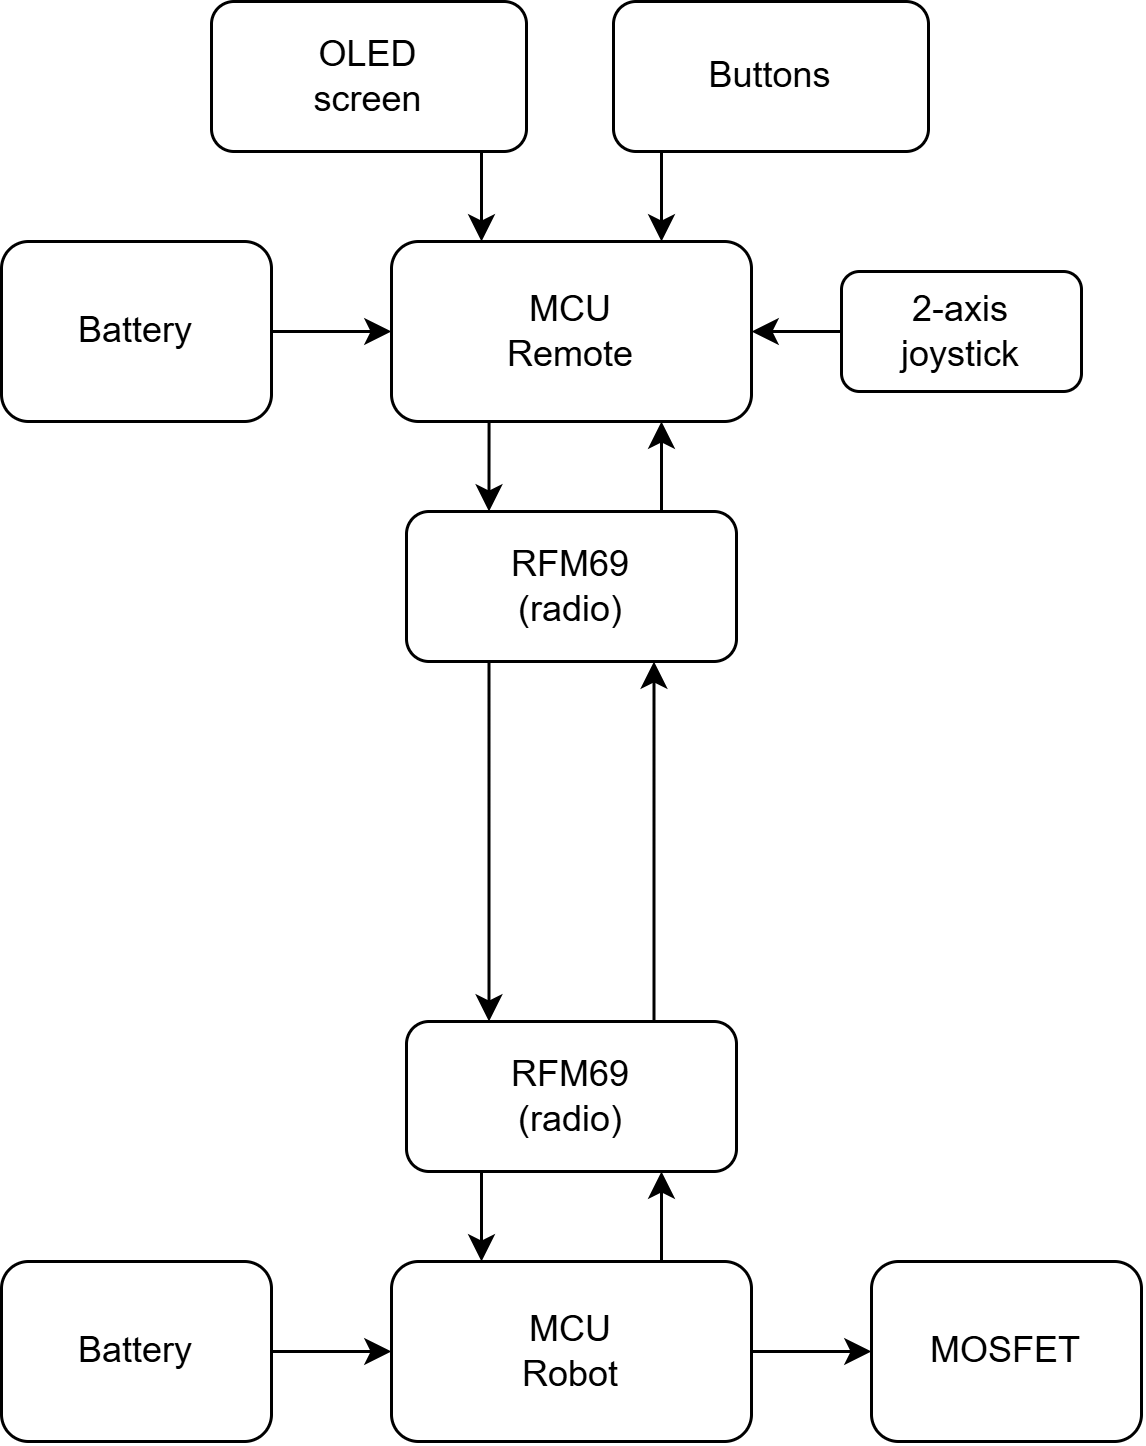

The diagram above was exported from draw.io. Its source (the exported page's mxGraphModel, read from the mxfile embedded in the PNG):
<mxGraphModel dx="906" dy="577" grid="1" gridSize="10" guides="1" tooltips="1" connect="1" arrows="1" fold="1" page="1" pageScale="1" pageWidth="827" pageHeight="1169" math="0" shadow="0">
  <root>
    <mxCell id="0" />
    <mxCell id="1" parent="0" />
    <mxCell id="Smi2Ss8WV45jOiimKvl7-27" edge="1" parent="1" source="Smi2Ss8WV45jOiimKvl7-12" style="edgeStyle=orthogonalEdgeStyle;rounded=0;orthogonalLoop=1;jettySize=auto;html=1;exitX=0.25;exitY=1;exitDx=0;exitDy=0;entryX=0.25;entryY=0;entryDx=0;entryDy=0;" target="Smi2Ss8WV45jOiimKvl7-22">
      <mxGeometry relative="1" as="geometry" />
    </mxCell>
    <mxCell id="Smi2Ss8WV45jOiimKvl7-12" parent="1" style="rounded=1;whiteSpace=wrap;html=1;" value="MCU&lt;div&gt;Remote&lt;/div&gt;" vertex="1">
      <mxGeometry height="60" width="120" x="340" y="170" as="geometry" />
    </mxCell>
    <mxCell id="Smi2Ss8WV45jOiimKvl7-25" edge="1" parent="1" source="Smi2Ss8WV45jOiimKvl7-13" style="edgeStyle=orthogonalEdgeStyle;rounded=0;orthogonalLoop=1;jettySize=auto;html=1;exitX=0.75;exitY=0;exitDx=0;exitDy=0;entryX=0.75;entryY=1;entryDx=0;entryDy=0;">
      <mxGeometry relative="1" as="geometry">
        <mxPoint x="430" y="480" as="targetPoint" />
      </mxGeometry>
    </mxCell>
    <mxCell id="Smi2Ss8WV45jOiimKvl7-43" edge="1" parent="1" source="Smi2Ss8WV45jOiimKvl7-13" style="edgeStyle=orthogonalEdgeStyle;rounded=0;orthogonalLoop=1;jettySize=auto;html=1;exitX=1;exitY=0.5;exitDx=0;exitDy=0;entryX=0;entryY=0.5;entryDx=0;entryDy=0;" target="Smi2Ss8WV45jOiimKvl7-42">
      <mxGeometry relative="1" as="geometry" />
    </mxCell>
    <mxCell id="Smi2Ss8WV45jOiimKvl7-13" parent="1" style="rounded=1;whiteSpace=wrap;html=1;" value="MCU&lt;div&gt;Robot&lt;/div&gt;" vertex="1">
      <mxGeometry height="60" width="120" x="340" y="510" as="geometry" />
    </mxCell>
    <mxCell id="Smi2Ss8WV45jOiimKvl7-17" edge="1" parent="1" source="Smi2Ss8WV45jOiimKvl7-16" style="edgeStyle=orthogonalEdgeStyle;rounded=0;orthogonalLoop=1;jettySize=auto;html=1;exitX=1;exitY=0.5;exitDx=0;exitDy=0;entryX=0;entryY=0.5;entryDx=0;entryDy=0;" target="Smi2Ss8WV45jOiimKvl7-12">
      <mxGeometry relative="1" as="geometry" />
    </mxCell>
    <mxCell id="Smi2Ss8WV45jOiimKvl7-16" parent="1" style="rounded=1;whiteSpace=wrap;html=1;" value="Battery" vertex="1">
      <mxGeometry height="60" width="90" x="210" y="170" as="geometry" />
    </mxCell>
    <mxCell id="Smi2Ss8WV45jOiimKvl7-18" edge="1" parent="1" source="Smi2Ss8WV45jOiimKvl7-19" style="edgeStyle=orthogonalEdgeStyle;rounded=0;orthogonalLoop=1;jettySize=auto;html=1;exitX=1;exitY=0.5;exitDx=0;exitDy=0;entryX=0;entryY=0.5;entryDx=0;entryDy=0;">
      <mxGeometry relative="1" as="geometry">
        <mxPoint x="340" y="540" as="targetPoint" />
      </mxGeometry>
    </mxCell>
    <mxCell id="Smi2Ss8WV45jOiimKvl7-19" parent="1" style="rounded=1;whiteSpace=wrap;html=1;" value="Battery" vertex="1">
      <mxGeometry height="60" width="90" x="210" y="510" as="geometry" />
    </mxCell>
    <mxCell id="Smi2Ss8WV45jOiimKvl7-26" edge="1" parent="1" source="Smi2Ss8WV45jOiimKvl7-22" style="edgeStyle=orthogonalEdgeStyle;rounded=0;orthogonalLoop=1;jettySize=auto;html=1;exitX=0.75;exitY=0;exitDx=0;exitDy=0;entryX=0.75;entryY=1;entryDx=0;entryDy=0;" target="Smi2Ss8WV45jOiimKvl7-12">
      <mxGeometry relative="1" as="geometry" />
    </mxCell>
    <mxCell id="Smi2Ss8WV45jOiimKvl7-29" edge="1" parent="1" source="Smi2Ss8WV45jOiimKvl7-22" style="edgeStyle=orthogonalEdgeStyle;rounded=0;orthogonalLoop=1;jettySize=auto;html=1;exitX=0.25;exitY=1;exitDx=0;exitDy=0;entryX=0.25;entryY=0;entryDx=0;entryDy=0;" target="Smi2Ss8WV45jOiimKvl7-28">
      <mxGeometry relative="1" as="geometry" />
    </mxCell>
    <mxCell id="Smi2Ss8WV45jOiimKvl7-22" parent="1" style="rounded=1;whiteSpace=wrap;html=1;" value="RFM69&lt;div&gt;(radio)&lt;/div&gt;" vertex="1">
      <mxGeometry height="50" width="110" x="345" y="260" as="geometry" />
    </mxCell>
    <mxCell id="Smi2Ss8WV45jOiimKvl7-24" edge="1" parent="1" style="edgeStyle=orthogonalEdgeStyle;rounded=0;orthogonalLoop=1;jettySize=auto;html=1;exitX=0.25;exitY=1;exitDx=0;exitDy=0;entryX=0.25;entryY=0;entryDx=0;entryDy=0;" target="Smi2Ss8WV45jOiimKvl7-13">
      <mxGeometry relative="1" as="geometry">
        <mxPoint x="370" y="480" as="sourcePoint" />
      </mxGeometry>
    </mxCell>
    <mxCell id="Smi2Ss8WV45jOiimKvl7-30" edge="1" parent="1" source="Smi2Ss8WV45jOiimKvl7-28" style="edgeStyle=orthogonalEdgeStyle;rounded=0;orthogonalLoop=1;jettySize=auto;html=1;exitX=0.75;exitY=0;exitDx=0;exitDy=0;entryX=0.75;entryY=1;entryDx=0;entryDy=0;" target="Smi2Ss8WV45jOiimKvl7-22">
      <mxGeometry relative="1" as="geometry" />
    </mxCell>
    <mxCell id="Smi2Ss8WV45jOiimKvl7-28" parent="1" style="rounded=1;whiteSpace=wrap;html=1;" value="RFM69&lt;div&gt;(radio)&lt;/div&gt;" vertex="1">
      <mxGeometry height="50" width="110" x="345" y="430" as="geometry" />
    </mxCell>
    <mxCell id="Smi2Ss8WV45jOiimKvl7-32" edge="1" parent="1" source="Smi2Ss8WV45jOiimKvl7-31" style="edgeStyle=orthogonalEdgeStyle;rounded=0;orthogonalLoop=1;jettySize=auto;html=1;exitX=0;exitY=0.5;exitDx=0;exitDy=0;entryX=1;entryY=0.5;entryDx=0;entryDy=0;" target="Smi2Ss8WV45jOiimKvl7-12">
      <mxGeometry relative="1" as="geometry" />
    </mxCell>
    <mxCell id="Smi2Ss8WV45jOiimKvl7-31" parent="1" style="rounded=1;whiteSpace=wrap;html=1;" value="2-axis&lt;div&gt;joystick&lt;/div&gt;" vertex="1">
      <mxGeometry height="40" width="80" x="490" y="180" as="geometry" />
    </mxCell>
    <mxCell id="Smi2Ss8WV45jOiimKvl7-41" edge="1" parent="1" source="Smi2Ss8WV45jOiimKvl7-34" style="edgeStyle=orthogonalEdgeStyle;rounded=0;orthogonalLoop=1;jettySize=auto;html=1;exitX=0.75;exitY=1;exitDx=0;exitDy=0;entryX=0.25;entryY=0;entryDx=0;entryDy=0;" target="Smi2Ss8WV45jOiimKvl7-12">
      <mxGeometry relative="1" as="geometry" />
    </mxCell>
    <mxCell id="Smi2Ss8WV45jOiimKvl7-34" parent="1" style="rounded=1;whiteSpace=wrap;html=1;" value="OLED&lt;div&gt;screen&lt;/div&gt;" vertex="1">
      <mxGeometry height="50" width="105" x="280" y="90" as="geometry" />
    </mxCell>
    <mxCell id="Smi2Ss8WV45jOiimKvl7-40" edge="1" parent="1" source="Smi2Ss8WV45jOiimKvl7-38" style="edgeStyle=orthogonalEdgeStyle;rounded=0;orthogonalLoop=1;jettySize=auto;html=1;exitX=0.25;exitY=1;exitDx=0;exitDy=0;entryX=0.75;entryY=0;entryDx=0;entryDy=0;" target="Smi2Ss8WV45jOiimKvl7-12">
      <mxGeometry relative="1" as="geometry" />
    </mxCell>
    <mxCell id="Smi2Ss8WV45jOiimKvl7-38" parent="1" style="rounded=1;whiteSpace=wrap;html=1;" value="Buttons" vertex="1">
      <mxGeometry height="50" width="105" x="414" y="90" as="geometry" />
    </mxCell>
    <mxCell id="Smi2Ss8WV45jOiimKvl7-42" parent="1" style="rounded=1;whiteSpace=wrap;html=1;" value="MOSFET" vertex="1">
      <mxGeometry height="60" width="90" x="500" y="510" as="geometry" />
    </mxCell>
  </root>
</mxGraphModel>